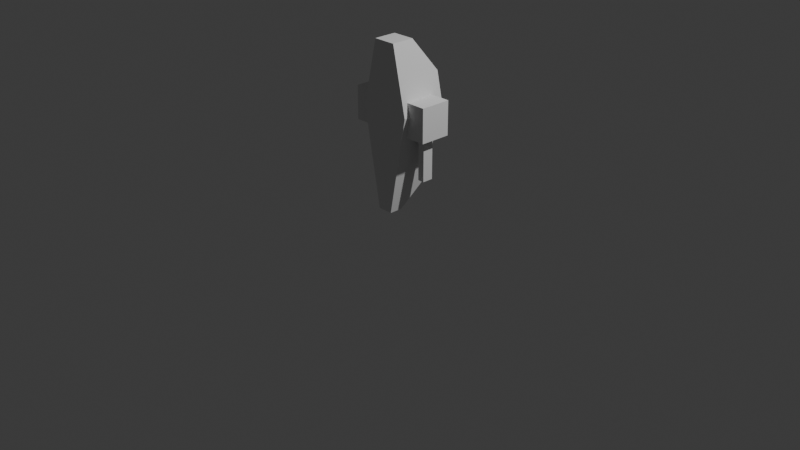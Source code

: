 # Source: premier_robot.blend  (saved by Blender 4.5.88; exported with 4.5.12 LTS)
import bpy
from mathutils import Matrix  # noqa: F401  (used for matrix-valued properties, if any)

bpy.ops.wm.read_factory_settings(use_empty=True)
scene = bpy.context.scene
scene.name = 'Scene'

# ---- collections
col_collection = bpy.data.collections.new('Collection'); scene.collection.children.link(col_collection)

# ---- world
world_world = bpy.data.worlds.new('World'); scene.world = world_world
world_world.use_nodes = True; world_world.node_tree.nodes.clear()
_N = world_world.node_tree.nodes; _L = world_world.node_tree.links
n0 = _N.new('ShaderNodeOutputWorld'); n0.name = 'World Output'; n0.location = (200, 100)
n1 = _N.new('ShaderNodeBackground'); n1.name = 'Background'; n1.location = (-200, 100)
n1.inputs[0].default_value = (0.05088, 0.05088, 0.05088, 1.0)
_L.new(n1.outputs[0], n0.inputs[0])
n0.is_active_output = True
world_world.color = (0.05088, 0.05088, 0.05088)
world_world.sun_shadow_jitter_overblur = 0.0

# ---- cameras
cam_camera = bpy.data.cameras.new('Camera')
cam_camera.clip_end = 100.0
cam_camera.ortho_scale = 7.314

# ---- lights
light_light = bpy.data.lights.new('Light', 'POINT')
light_light.energy = 1000.0
light_light.shadow_soft_size = 0.1

# ---- meshes
me_cube_001 = bpy.data.meshes.new('Cube.001')
me_cube_001.from_pydata([(0.4221, -1.0, -8.169), (0.6408, -1.0, 1.0), (0.4221, -0.2495, -8.169), (0.6408, 0.2893, 1.0), (0.0, -0.2495, -8.169), (0.0, 0.2893, 1.0), (0.0, -1.0, -8.169), (0.0, -1.0, 1.0), (1.461, 1.656, -2.675), (1.461, -1.0, -2.675), (0.0, -1.0, -2.675), (0.0, 1.656, -2.675), (1.051, 1.656, -0.8375), (1.051, -1.0, -0.8375), (0.0, -1.0, -0.8375), (0.0, 1.656, -0.8375), (0.7191, 1.336, -6.598), (0.7191, -1.0, -6.598), (0.0, -1.0, -6.598), (0.0, 1.336, -6.598), (0.8026, 1.389, -6.156), (0.8026, -1.0, -6.156), (0.0, -1.0, -6.156), (0.0, 1.389, -6.156), (0.9514, 0.7096, -5.368), (0.9514, -1.0, -5.368), (0.0, -1.0, -5.368), (0.0, 0.7096, -5.368), (1.024, 1.313, -4.986), (1.024, -1.0, -4.986), (0.0, -1.0, -4.986), (0.0, 1.313, -4.986)], [], [(15, 5, 3, 12), (12, 3, 1, 13), (4, 2, 0, 6), (3, 5, 7, 1), (13, 1, 7, 14), (29, 9, 10, 30), (28, 8, 9, 29), (31, 11, 8, 28), (9, 13, 14, 10), (8, 12, 13, 9), (11, 15, 12, 8), (4, 19, 16, 2), (2, 16, 17, 0), (0, 17, 18, 6), (19, 23, 20, 16), (16, 20, 21, 17), (17, 21, 22, 18), (23, 27, 24, 20), (20, 24, 25, 21), (21, 25, 26, 22), (27, 31, 28, 24), (24, 28, 29, 25), (25, 29, 30, 26)])
_uv = me_cube_001.uv_layers.new(name='UVMap')
_uv.uv.foreach_set('vector', [0.5544, 0.375, 0.625, 0.375, 0.625, 0.5, 0.5544, 0.5, 0.5544, 0.5, 0.625, 0.5, 0.625, 0.75, 0.5544, 0.75, 0.25, 0.5, 0.375, 0.5, 0.375, 0.75, 0.25, 0.75, 0.625, 0.5, 0.75, 0.5, 0.75, 0.75, 0.625, 0.75, 0.5544, 0.75, 0.625, 0.75, 0.625, 0.875, 0.5544, 0.875, 0.4381, 0.75, 0.4839, 0.75, 0.4839, 0.875, 0.4381, 0.875, 0.4381, 0.5, 0.4839, 0.5, 0.4839, 0.75, 0.4381, 0.75, 0.4381, 0.375, 0.4839, 0.375, 0.4839, 0.5, 0.4381, 0.5, 0.4839, 0.75, 0.5544, 0.75, 0.5544, 0.875, 0.4839, 0.875, 0.4839, 0.5, 0.5544, 0.5, 0.5544, 0.75, 0.4839, 0.75, 0.4839, 0.375, 0.5544, 0.375, 0.5544, 0.5, 0.4839, 0.5, 0.375, 0.375, 0.4061, 0.375, 0.4061, 0.5, 0.375, 0.5, 0.375, 0.5, 0.4061, 0.5, 0.4061, 0.75, 0.375, 0.75, 0.375, 0.75, 0.4061, 0.75, 0.4061, 0.875, 0.375, 0.875, 0.4061, 0.375, 0.4149, 0.375, 0.4149, 0.5, 0.4061, 0.5, 0.4061, 0.5, 0.4149, 0.5, 0.4149, 0.75, 0.4061, 0.75, 0.4061, 0.75, 0.4149, 0.75, 0.4149, 0.875, 0.4061, 0.875, 0.4149, 0.375, 0.4305, 0.375, 0.4305, 0.5, 0.4149, 0.5, 0.4149, 0.5, 0.4305, 0.5, 0.4305, 0.75, 0.4149, 0.75, 0.4149, 0.75, 0.4305, 0.75, 0.4305, 0.875, 0.4149, 0.875, 0.4305, 0.375, 0.4381, 0.375, 0.4381, 0.5, 0.4305, 0.5, 0.4305, 0.5, 0.4381, 0.5, 0.4381, 0.75, 0.4305, 0.75, 0.4305, 0.75, 0.4381, 0.75, 0.4381, 0.875, 0.4305, 0.875])
me_cube_001.update()
me_cube_002 = bpy.data.meshes.new('Cube.002')
me_cube_002.from_pydata([(0.4579, -0.1267, -0.1847), (0.4579, -0.1267, 0.1713), (0.4579, 0.2055, -0.1847), (0.4579, 0.2055, 0.1713), (0.2256, 0.2055, -0.1847), (0.2256, 0.2055, 0.1713), (0.2256, -0.1267, -0.1847), (0.2256, -0.1267, 0.1713)], [], [(4, 5, 3, 2), (2, 3, 1, 0), (4, 2, 0, 6), (3, 5, 7, 1), (0, 1, 7, 6)])
_uv = me_cube_002.uv_layers.new(name='UVMap')
_uv.uv.foreach_set('vector', [0.375, 0.375, 0.625, 0.375, 0.625, 0.5, 0.375, 0.5, 0.375, 0.5, 0.625, 0.5, 0.625, 0.75, 0.375, 0.75, 0.25, 0.5, 0.375, 0.5, 0.375, 0.75, 0.25, 0.75, 0.625, 0.5, 0.75, 0.5, 0.75, 0.75, 0.625, 0.75, 0.375, 0.75, 0.625, 0.75, 0.625, 0.875, 0.375, 0.875])
me_cube_002.update()
me_cube_003 = bpy.data.meshes.new('Cube.003')
me_cube_003.from_pydata([(0.3595, -0.01685, 0.4569), (0.3595, -0.01685, 1.0), (0.3595, 0.1, 0.4569), (0.3595, 0.1, 1.0), (0.2895, 0.1, 0.4569), (0.2895, 0.1, 1.0), (0.2895, -0.01685, 0.4569), (0.2895, -0.01685, 1.0)], [], [(4, 5, 3, 2), (2, 3, 1, 0), (4, 2, 0, 6), (3, 5, 7, 1), (0, 1, 7, 6)])
_uv = me_cube_003.uv_layers.new(name='UVMap')
_uv.uv.foreach_set('vector', [0.375, 0.375, 0.625, 0.375, 0.625, 0.5, 0.375, 0.5, 0.375, 0.5, 0.625, 0.5, 0.625, 0.75, 0.375, 0.75, 0.25, 0.5, 0.375, 0.5, 0.375, 0.75, 0.25, 0.75, 0.625, 0.5, 0.75, 0.5, 0.75, 0.75, 0.625, 0.75, 0.375, 0.75, 0.625, 0.75, 0.625, 0.875, 0.375, 0.875])
me_cube_003.update()
arm_metarig = bpy.data.armatures.new('metarig')  # bones are not reproduced

# ---- objects
ob_light = bpy.data.objects.new('Light', light_light)
ob_camera = bpy.data.objects.new('Camera', cam_camera)
ob_face = bpy.data.objects.new('Face', None)
ob_metarig = bpy.data.objects.new('metarig', arm_metarig)
ob_cote = bpy.data.objects.new('Cote', None)
ob_corps = bpy.data.objects.new('Corps', me_cube_001)
ob_hautbrassup = bpy.data.objects.new('HautBrasSup', me_cube_002)
ob_hautbrasinf = bpy.data.objects.new('HautBrasInf', me_cube_003)

# ---- transforms, parenting, visibility, modifiers, constraints
ob_light.location = (4.076, 1.005, 5.904)
ob_light.rotation_euler = (0.6503, 0.05522, 1.866)
ob_light.lock_rotations_4d = False
ob_light.empty_display_type = 'ARROWS'
ob_light.color = (0.0, 0.0, 0.0, 0.0)
ob_light.lineart.crease_threshold = 0.0
ob_camera.location = (7.359, -6.926, 4.958)
ob_camera.rotation_euler = (1.109, 0.0, 0.8149)
ob_camera.lock_rotations_4d = False
ob_camera.empty_display_type = 'ARROWS'
ob_camera.color = (0.0, 0.0, 0.0, 0.0)
ob_camera.display_type = 'WIRE'
ob_camera.lineart.crease_threshold = 0.0
ob_face.location = (1.542, 1.0, 0.96)
ob_face.rotation_euler = (1.571, -0.0, 0.0)
ob_face.scale = (0.9526, 1.022, 0.9526)
ob_face.empty_display_type = 'IMAGE'
ob_face.empty_display_size = 5.0
ob_face.use_empty_image_alpha = True
ob_face.color = (1.0, 1.0, 1.0, 0.5)
ob_metarig.location = (0.0, 0.0, 0.0)
ob_cote.location = (0.0, 0.5364, 0.9239)
ob_cote.rotation_euler = (1.571, -4.371e-08, 1.571)
ob_cote.empty_display_type = 'IMAGE'
ob_cote.empty_display_size = 5.0
ob_cote.use_empty_image_alpha = True
ob_cote.color = (1.0, 1.0, 1.0, 0.5)
ob_corps.location = (0.0, 0.0, 1.709)
ob_corps.scale = (0.1902, 0.1902, 0.1902)
_m = ob_corps.modifiers.new('Mirror', 'MIRROR')
ob_hautbrassup.location = (0.0, 0.0, 1.168)
_m = ob_hautbrassup.modifiers.new('Mirror', 'MIRROR')
ob_hautbrasinf.location = (0.0, 0.0, 0.07021)
_m = ob_hautbrasinf.modifiers.new('Mirror', 'MIRROR')

# ---- collection membership
col_collection.objects.link(ob_light)
col_collection.objects.link(ob_camera)
col_collection.objects.link(ob_face)
col_collection.objects.link(ob_metarig)
col_collection.objects.link(ob_cote)
col_collection.objects.link(ob_corps)
col_collection.objects.link(ob_hautbrassup)
col_collection.objects.link(ob_hautbrasinf)

# ---- scene / render settings (as saved in the file)
scene.camera = ob_camera
scene.frame_start = 1; scene.frame_end = 250; scene.frame_set(1)
scene.render.engine = 'BLENDER_EEVEE_NEXT'
bpy.context.view_layer.update()
